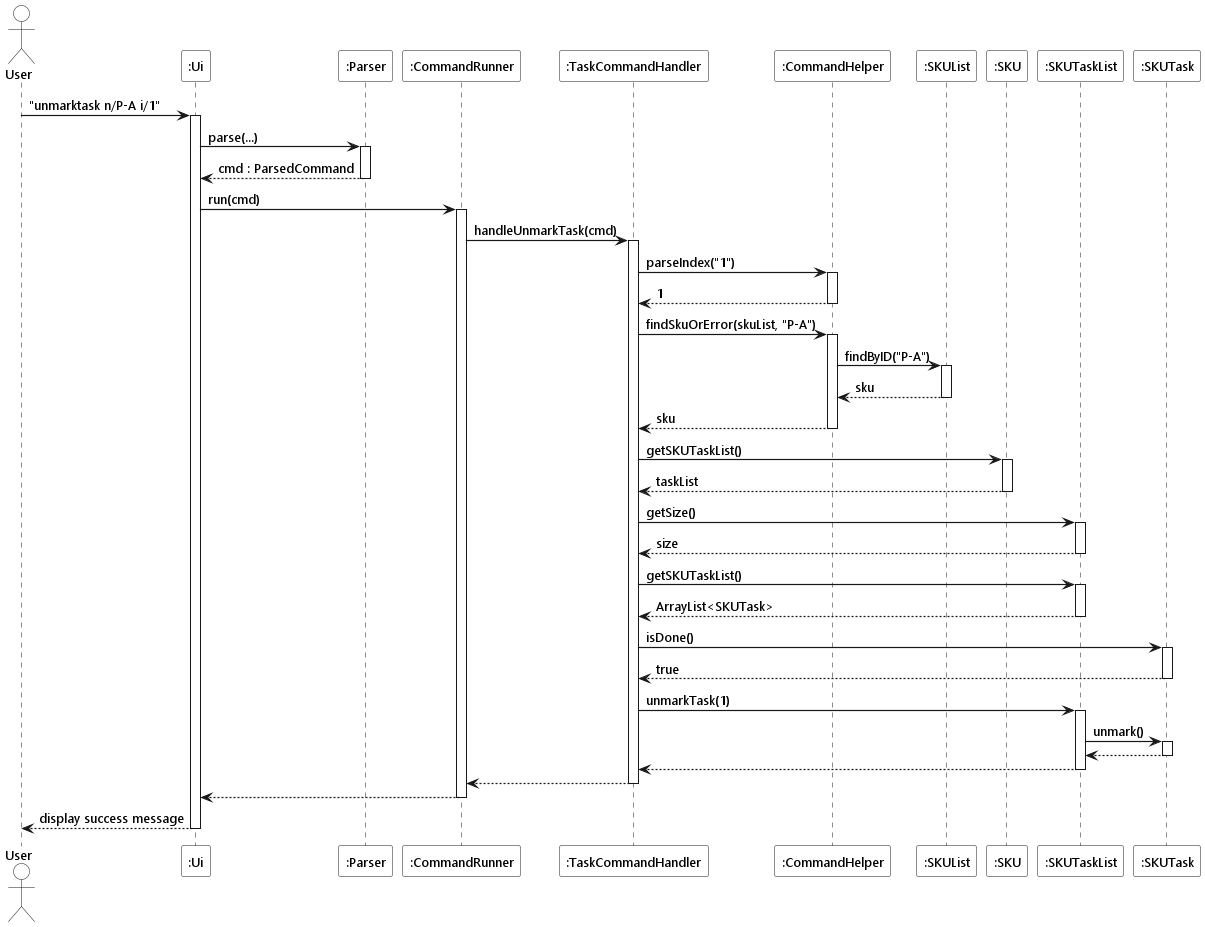

The diagram above was rendered by PlantUML. Its source (embedded in the PNG):
@startuml
!include ../style.puml

Actor User as user USER_COLOR
Participant ":Ui" as ui UI_COLOR
Participant ":Parser" as parser LOGIC_COLOR_T1
Participant ":CommandRunner" as runner LOGIC_COLOR
Participant ":TaskCommandHandler" as handler LOGIC_COLOR
Participant ":CommandHelper" as helper LOGIC_COLOR
Participant ":SKUList" as skuList MODEL_COLOR
Participant ":SKU" as sku MODEL_COLOR_T1
Participant ":SKUTaskList" as taskList MODEL_COLOR_T2
Participant ":SKUTask" as task MODEL_COLOR_T3

user -> ui ++ : "unmarktask n/P-A i/1"
ui -> parser ++ : parse(...)
return cmd : ParsedCommand

ui -> runner ++ : run(cmd)
runner -> handler ++ : handleUnmarkTask(cmd)

handler -> helper ++ : parseIndex("1")
return 1

handler -> helper ++ : findSkuOrError(skuList, "P-A")
helper -> skuList ++ : findByID("P-A")
return sku
return sku

handler -> sku ++ : getSKUTaskList()
return taskList

handler -> taskList ++ : getSize()
return size

handler -> taskList ++ : getSKUTaskList()
return ArrayList<SKUTask>

handler -> task ++ : isDone()
return true

handler -> taskList ++ : unmarkTask(1)
taskList -> task ++ : unmark()
return
return

return
return
return display success message
@enduml